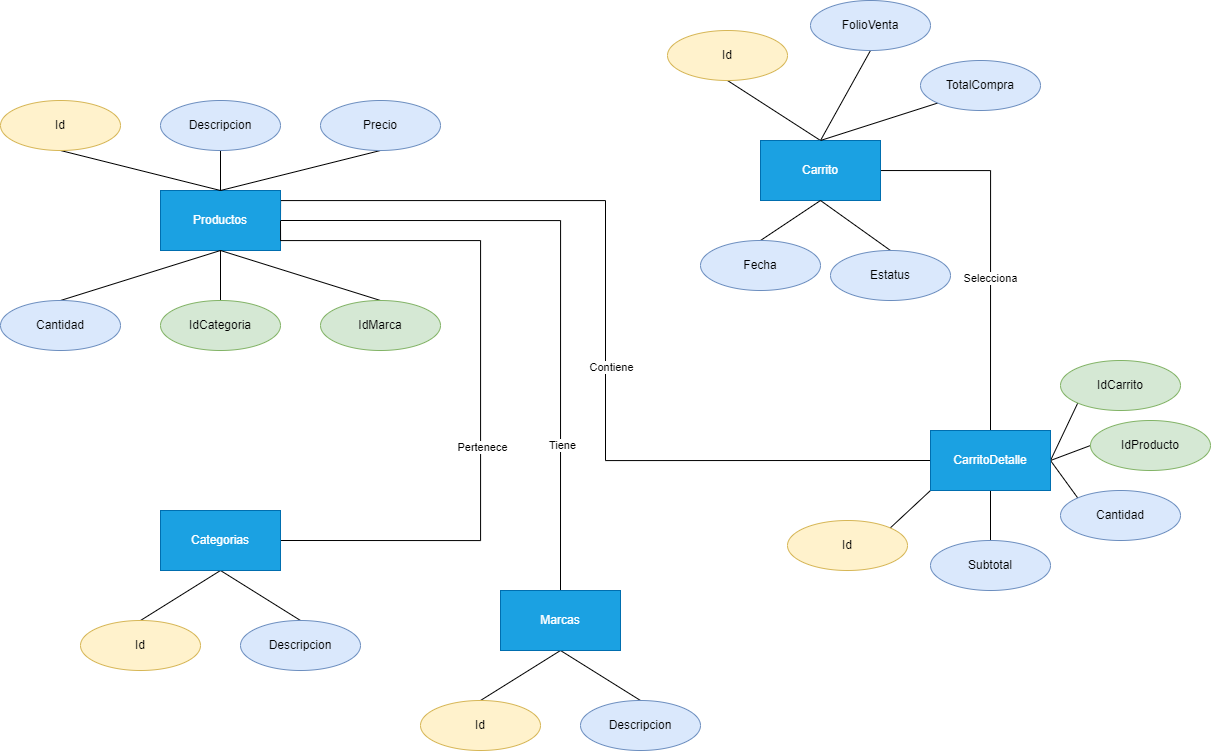

The diagram above was exported from draw.io. Its source (the exported page's mxGraphModel, read from the mxfile embedded in the PNG):
<mxGraphModel dx="1203" dy="2057" grid="1" gridSize="10" guides="1" tooltips="1" connect="1" arrows="1" fold="1" page="1" pageScale="1" pageWidth="827" pageHeight="1169" math="0" shadow="0">
  <root>
    <mxCell id="0" />
    <mxCell id="1" parent="0" />
    <mxCell id="HNK-tWX8HzxCnmvKZeUR-49" style="edgeStyle=orthogonalEdgeStyle;rounded=0;orthogonalLoop=1;jettySize=auto;html=1;exitX=1;exitY=0.5;exitDx=0;exitDy=0;entryX=0.5;entryY=0;entryDx=0;entryDy=0;endArrow=none;endFill=0;" edge="1" parent="1" source="HNK-tWX8HzxCnmvKZeUR-1" target="HNK-tWX8HzxCnmvKZeUR-21">
      <mxGeometry relative="1" as="geometry" />
    </mxCell>
    <mxCell id="HNK-tWX8HzxCnmvKZeUR-53" value="Tiene" style="edgeLabel;html=1;align=center;verticalAlign=middle;resizable=0;points=[];" vertex="1" connectable="0" parent="HNK-tWX8HzxCnmvKZeUR-49">
      <mxGeometry x="0.5539" y="1" relative="1" as="geometry">
        <mxPoint as="offset" />
      </mxGeometry>
    </mxCell>
    <mxCell id="HNK-tWX8HzxCnmvKZeUR-51" style="edgeStyle=orthogonalEdgeStyle;rounded=0;orthogonalLoop=1;jettySize=auto;html=1;exitX=1;exitY=0.5;exitDx=0;exitDy=0;entryX=0;entryY=0.5;entryDx=0;entryDy=0;endArrow=none;endFill=0;" edge="1" parent="1" source="HNK-tWX8HzxCnmvKZeUR-1" target="HNK-tWX8HzxCnmvKZeUR-37">
      <mxGeometry relative="1" as="geometry">
        <Array as="points">
          <mxPoint x="320" y="140" />
          <mxPoint x="645" y="140" />
          <mxPoint x="645" y="400" />
        </Array>
      </mxGeometry>
    </mxCell>
    <mxCell id="HNK-tWX8HzxCnmvKZeUR-54" value="Contiene" style="edgeLabel;html=1;align=center;verticalAlign=middle;resizable=0;points=[];" vertex="1" connectable="0" parent="HNK-tWX8HzxCnmvKZeUR-51">
      <mxGeometry x="0.0979" y="5" relative="1" as="geometry">
        <mxPoint as="offset" />
      </mxGeometry>
    </mxCell>
    <mxCell id="HNK-tWX8HzxCnmvKZeUR-1" value="Productos" style="rounded=0;whiteSpace=wrap;html=1;fillColor=#1ba1e2;fontColor=#ffffff;strokeColor=#006EAF;" vertex="1" parent="1">
      <mxGeometry x="200" y="130" width="120" height="60" as="geometry" />
    </mxCell>
    <mxCell id="HNK-tWX8HzxCnmvKZeUR-8" style="rounded=0;orthogonalLoop=1;jettySize=auto;html=1;exitX=0.5;exitY=1;exitDx=0;exitDy=0;entryX=0.5;entryY=0;entryDx=0;entryDy=0;endArrow=none;endFill=0;" edge="1" parent="1" source="HNK-tWX8HzxCnmvKZeUR-2" target="HNK-tWX8HzxCnmvKZeUR-1">
      <mxGeometry relative="1" as="geometry" />
    </mxCell>
    <mxCell id="HNK-tWX8HzxCnmvKZeUR-2" value="Id" style="ellipse;whiteSpace=wrap;html=1;fillColor=#fff2cc;strokeColor=#d6b656;" vertex="1" parent="1">
      <mxGeometry x="40" y="40" width="120" height="50" as="geometry" />
    </mxCell>
    <mxCell id="HNK-tWX8HzxCnmvKZeUR-9" style="edgeStyle=none;rounded=0;orthogonalLoop=1;jettySize=auto;html=1;exitX=0.5;exitY=1;exitDx=0;exitDy=0;entryX=0.5;entryY=0;entryDx=0;entryDy=0;endArrow=none;endFill=0;" edge="1" parent="1" source="HNK-tWX8HzxCnmvKZeUR-3" target="HNK-tWX8HzxCnmvKZeUR-1">
      <mxGeometry relative="1" as="geometry" />
    </mxCell>
    <mxCell id="HNK-tWX8HzxCnmvKZeUR-3" value="Descripcion" style="ellipse;whiteSpace=wrap;html=1;fillColor=#dae8fc;strokeColor=#6c8ebf;" vertex="1" parent="1">
      <mxGeometry x="200" y="40" width="120" height="50" as="geometry" />
    </mxCell>
    <mxCell id="HNK-tWX8HzxCnmvKZeUR-10" style="edgeStyle=none;rounded=0;orthogonalLoop=1;jettySize=auto;html=1;exitX=0.5;exitY=1;exitDx=0;exitDy=0;entryX=0.5;entryY=0;entryDx=0;entryDy=0;endArrow=none;endFill=0;" edge="1" parent="1" source="HNK-tWX8HzxCnmvKZeUR-4" target="HNK-tWX8HzxCnmvKZeUR-1">
      <mxGeometry relative="1" as="geometry" />
    </mxCell>
    <mxCell id="HNK-tWX8HzxCnmvKZeUR-4" value="Precio" style="ellipse;whiteSpace=wrap;html=1;fillColor=#dae8fc;strokeColor=#6c8ebf;" vertex="1" parent="1">
      <mxGeometry x="360" y="40" width="120" height="50" as="geometry" />
    </mxCell>
    <mxCell id="HNK-tWX8HzxCnmvKZeUR-11" style="edgeStyle=none;rounded=0;orthogonalLoop=1;jettySize=auto;html=1;exitX=0.5;exitY=0;exitDx=0;exitDy=0;entryX=0.5;entryY=1;entryDx=0;entryDy=0;endArrow=none;endFill=0;" edge="1" parent="1" source="HNK-tWX8HzxCnmvKZeUR-5" target="HNK-tWX8HzxCnmvKZeUR-1">
      <mxGeometry relative="1" as="geometry" />
    </mxCell>
    <mxCell id="HNK-tWX8HzxCnmvKZeUR-5" value="Cantidad" style="ellipse;whiteSpace=wrap;html=1;fillColor=#dae8fc;strokeColor=#6c8ebf;" vertex="1" parent="1">
      <mxGeometry x="40" y="240" width="120" height="50" as="geometry" />
    </mxCell>
    <mxCell id="HNK-tWX8HzxCnmvKZeUR-12" style="edgeStyle=none;rounded=0;orthogonalLoop=1;jettySize=auto;html=1;exitX=0.5;exitY=0;exitDx=0;exitDy=0;endArrow=none;endFill=0;" edge="1" parent="1" source="HNK-tWX8HzxCnmvKZeUR-6">
      <mxGeometry relative="1" as="geometry">
        <mxPoint x="260" y="190" as="targetPoint" />
      </mxGeometry>
    </mxCell>
    <mxCell id="HNK-tWX8HzxCnmvKZeUR-6" value="IdCategoria" style="ellipse;whiteSpace=wrap;html=1;fillColor=#d5e8d4;strokeColor=#82b366;" vertex="1" parent="1">
      <mxGeometry x="200" y="240" width="120" height="50" as="geometry" />
    </mxCell>
    <mxCell id="HNK-tWX8HzxCnmvKZeUR-13" style="edgeStyle=none;rounded=0;orthogonalLoop=1;jettySize=auto;html=1;exitX=0.5;exitY=0;exitDx=0;exitDy=0;entryX=0.5;entryY=1;entryDx=0;entryDy=0;endArrow=none;endFill=0;" edge="1" parent="1" source="HNK-tWX8HzxCnmvKZeUR-7" target="HNK-tWX8HzxCnmvKZeUR-1">
      <mxGeometry relative="1" as="geometry" />
    </mxCell>
    <mxCell id="HNK-tWX8HzxCnmvKZeUR-7" value="IdMarca" style="ellipse;whiteSpace=wrap;html=1;fillColor=#d5e8d4;strokeColor=#82b366;" vertex="1" parent="1">
      <mxGeometry x="360" y="240" width="120" height="50" as="geometry" />
    </mxCell>
    <mxCell id="HNK-tWX8HzxCnmvKZeUR-17" style="edgeStyle=none;rounded=0;orthogonalLoop=1;jettySize=auto;html=1;exitX=0.5;exitY=1;exitDx=0;exitDy=0;entryX=0.5;entryY=0;entryDx=0;entryDy=0;endArrow=none;endFill=0;" edge="1" parent="1" source="HNK-tWX8HzxCnmvKZeUR-14" target="HNK-tWX8HzxCnmvKZeUR-15">
      <mxGeometry relative="1" as="geometry" />
    </mxCell>
    <mxCell id="HNK-tWX8HzxCnmvKZeUR-18" style="edgeStyle=none;rounded=0;orthogonalLoop=1;jettySize=auto;html=1;exitX=0.5;exitY=1;exitDx=0;exitDy=0;entryX=0.5;entryY=0;entryDx=0;entryDy=0;endArrow=none;endFill=0;" edge="1" parent="1" source="HNK-tWX8HzxCnmvKZeUR-14" target="HNK-tWX8HzxCnmvKZeUR-16">
      <mxGeometry relative="1" as="geometry" />
    </mxCell>
    <mxCell id="HNK-tWX8HzxCnmvKZeUR-48" style="edgeStyle=orthogonalEdgeStyle;rounded=0;orthogonalLoop=1;jettySize=auto;html=1;exitX=1;exitY=0.5;exitDx=0;exitDy=0;entryX=1;entryY=0.5;entryDx=0;entryDy=0;endArrow=none;endFill=0;" edge="1" parent="1" source="HNK-tWX8HzxCnmvKZeUR-14" target="HNK-tWX8HzxCnmvKZeUR-1">
      <mxGeometry relative="1" as="geometry">
        <Array as="points">
          <mxPoint x="520" y="480" />
          <mxPoint x="520" y="180" />
          <mxPoint x="320" y="180" />
        </Array>
      </mxGeometry>
    </mxCell>
    <mxCell id="HNK-tWX8HzxCnmvKZeUR-52" value="Pertenece" style="edgeLabel;html=1;align=center;verticalAlign=middle;resizable=0;points=[];" vertex="1" connectable="0" parent="HNK-tWX8HzxCnmvKZeUR-48">
      <mxGeometry x="-0.1857" y="-1" relative="1" as="geometry">
        <mxPoint as="offset" />
      </mxGeometry>
    </mxCell>
    <mxCell id="HNK-tWX8HzxCnmvKZeUR-14" value="Categorias" style="rounded=0;whiteSpace=wrap;html=1;fillColor=#1ba1e2;fontColor=#ffffff;strokeColor=#006EAF;" vertex="1" parent="1">
      <mxGeometry x="200" y="450" width="120" height="60" as="geometry" />
    </mxCell>
    <mxCell id="HNK-tWX8HzxCnmvKZeUR-15" value="Id" style="ellipse;whiteSpace=wrap;html=1;fillColor=#fff2cc;strokeColor=#d6b656;" vertex="1" parent="1">
      <mxGeometry x="120" y="560" width="120" height="50" as="geometry" />
    </mxCell>
    <mxCell id="HNK-tWX8HzxCnmvKZeUR-16" value="Descripcion" style="ellipse;whiteSpace=wrap;html=1;fillColor=#dae8fc;strokeColor=#6c8ebf;" vertex="1" parent="1">
      <mxGeometry x="280" y="560" width="120" height="50" as="geometry" />
    </mxCell>
    <mxCell id="HNK-tWX8HzxCnmvKZeUR-19" style="edgeStyle=none;rounded=0;orthogonalLoop=1;jettySize=auto;html=1;exitX=0.5;exitY=1;exitDx=0;exitDy=0;entryX=0.5;entryY=0;entryDx=0;entryDy=0;endArrow=none;endFill=0;" edge="1" parent="1" source="HNK-tWX8HzxCnmvKZeUR-21" target="HNK-tWX8HzxCnmvKZeUR-22">
      <mxGeometry relative="1" as="geometry" />
    </mxCell>
    <mxCell id="HNK-tWX8HzxCnmvKZeUR-20" style="edgeStyle=none;rounded=0;orthogonalLoop=1;jettySize=auto;html=1;exitX=0.5;exitY=1;exitDx=0;exitDy=0;entryX=0.5;entryY=0;entryDx=0;entryDy=0;endArrow=none;endFill=0;" edge="1" parent="1" source="HNK-tWX8HzxCnmvKZeUR-21" target="HNK-tWX8HzxCnmvKZeUR-23">
      <mxGeometry relative="1" as="geometry" />
    </mxCell>
    <mxCell id="HNK-tWX8HzxCnmvKZeUR-21" value="Marcas" style="rounded=0;whiteSpace=wrap;html=1;fillColor=#1ba1e2;fontColor=#ffffff;strokeColor=#006EAF;" vertex="1" parent="1">
      <mxGeometry x="540" y="530" width="120" height="60" as="geometry" />
    </mxCell>
    <mxCell id="HNK-tWX8HzxCnmvKZeUR-22" value="Id" style="ellipse;whiteSpace=wrap;html=1;fillColor=#fff2cc;strokeColor=#d6b656;" vertex="1" parent="1">
      <mxGeometry x="460" y="640" width="120" height="50" as="geometry" />
    </mxCell>
    <mxCell id="HNK-tWX8HzxCnmvKZeUR-23" value="Descripcion" style="ellipse;whiteSpace=wrap;html=1;fillColor=#dae8fc;strokeColor=#6c8ebf;" vertex="1" parent="1">
      <mxGeometry x="620" y="640" width="120" height="50" as="geometry" />
    </mxCell>
    <mxCell id="HNK-tWX8HzxCnmvKZeUR-24" style="edgeStyle=none;rounded=0;orthogonalLoop=1;jettySize=auto;html=1;exitX=0.5;exitY=0;exitDx=0;exitDy=0;entryX=0.5;entryY=1;entryDx=0;entryDy=0;endArrow=none;endFill=0;" edge="1" parent="1" source="HNK-tWX8HzxCnmvKZeUR-26" target="HNK-tWX8HzxCnmvKZeUR-27">
      <mxGeometry relative="1" as="geometry" />
    </mxCell>
    <mxCell id="HNK-tWX8HzxCnmvKZeUR-25" style="edgeStyle=none;rounded=0;orthogonalLoop=1;jettySize=auto;html=1;exitX=0.5;exitY=0;exitDx=0;exitDy=0;entryX=0.5;entryY=1;entryDx=0;entryDy=0;endArrow=none;endFill=0;" edge="1" parent="1" source="HNK-tWX8HzxCnmvKZeUR-26" target="HNK-tWX8HzxCnmvKZeUR-28">
      <mxGeometry relative="1" as="geometry" />
    </mxCell>
    <mxCell id="HNK-tWX8HzxCnmvKZeUR-50" style="edgeStyle=orthogonalEdgeStyle;rounded=0;orthogonalLoop=1;jettySize=auto;html=1;exitX=0;exitY=0.5;exitDx=0;exitDy=0;entryX=0.5;entryY=0;entryDx=0;entryDy=0;endArrow=none;endFill=0;" edge="1" parent="1" source="HNK-tWX8HzxCnmvKZeUR-26" target="HNK-tWX8HzxCnmvKZeUR-37">
      <mxGeometry relative="1" as="geometry">
        <Array as="points">
          <mxPoint x="1030" y="110" />
        </Array>
      </mxGeometry>
    </mxCell>
    <mxCell id="HNK-tWX8HzxCnmvKZeUR-55" value="Selecciona" style="edgeLabel;html=1;align=center;verticalAlign=middle;resizable=0;points=[];" vertex="1" connectable="0" parent="HNK-tWX8HzxCnmvKZeUR-50">
      <mxGeometry x="0.3724" y="-1" relative="1" as="geometry">
        <mxPoint as="offset" />
      </mxGeometry>
    </mxCell>
    <mxCell id="HNK-tWX8HzxCnmvKZeUR-26" value="Carrito" style="rounded=0;whiteSpace=wrap;html=1;fillColor=#1ba1e2;fontColor=#ffffff;strokeColor=#006EAF;" vertex="1" parent="1">
      <mxGeometry x="800" y="80" width="120" height="60" as="geometry" />
    </mxCell>
    <mxCell id="HNK-tWX8HzxCnmvKZeUR-27" value="Id" style="ellipse;whiteSpace=wrap;html=1;fillColor=#fff2cc;strokeColor=#d6b656;" vertex="1" parent="1">
      <mxGeometry x="707" y="-30" width="120" height="50" as="geometry" />
    </mxCell>
    <mxCell id="HNK-tWX8HzxCnmvKZeUR-28" value="FolioVenta" style="ellipse;whiteSpace=wrap;html=1;fillColor=#dae8fc;strokeColor=#6c8ebf;" vertex="1" parent="1">
      <mxGeometry x="850" y="-60" width="120" height="50" as="geometry" />
    </mxCell>
    <mxCell id="HNK-tWX8HzxCnmvKZeUR-30" style="edgeStyle=none;rounded=0;orthogonalLoop=1;jettySize=auto;html=1;exitX=0;exitY=1;exitDx=0;exitDy=0;entryX=0.5;entryY=0;entryDx=0;entryDy=0;endArrow=none;endFill=0;" edge="1" parent="1" source="HNK-tWX8HzxCnmvKZeUR-29" target="HNK-tWX8HzxCnmvKZeUR-26">
      <mxGeometry relative="1" as="geometry" />
    </mxCell>
    <mxCell id="HNK-tWX8HzxCnmvKZeUR-29" value="TotalCompra" style="ellipse;whiteSpace=wrap;html=1;fillColor=#dae8fc;strokeColor=#6c8ebf;" vertex="1" parent="1">
      <mxGeometry x="960" width="120" height="50" as="geometry" />
    </mxCell>
    <mxCell id="HNK-tWX8HzxCnmvKZeUR-35" style="edgeStyle=none;rounded=0;orthogonalLoop=1;jettySize=auto;html=1;exitX=0.5;exitY=0;exitDx=0;exitDy=0;entryX=0.5;entryY=1;entryDx=0;entryDy=0;endArrow=none;endFill=0;" edge="1" parent="1" source="HNK-tWX8HzxCnmvKZeUR-31" target="HNK-tWX8HzxCnmvKZeUR-26">
      <mxGeometry relative="1" as="geometry" />
    </mxCell>
    <mxCell id="HNK-tWX8HzxCnmvKZeUR-31" value="Estatus" style="ellipse;whiteSpace=wrap;html=1;fillColor=#dae8fc;strokeColor=#6c8ebf;" vertex="1" parent="1">
      <mxGeometry x="870" y="190" width="120" height="50" as="geometry" />
    </mxCell>
    <mxCell id="HNK-tWX8HzxCnmvKZeUR-34" style="edgeStyle=none;rounded=0;orthogonalLoop=1;jettySize=auto;html=1;exitX=0.5;exitY=0;exitDx=0;exitDy=0;entryX=0.5;entryY=1;entryDx=0;entryDy=0;endArrow=none;endFill=0;" edge="1" parent="1" source="HNK-tWX8HzxCnmvKZeUR-32" target="HNK-tWX8HzxCnmvKZeUR-26">
      <mxGeometry relative="1" as="geometry" />
    </mxCell>
    <mxCell id="HNK-tWX8HzxCnmvKZeUR-32" value="Fecha" style="ellipse;whiteSpace=wrap;html=1;fillColor=#dae8fc;strokeColor=#6c8ebf;" vertex="1" parent="1">
      <mxGeometry x="740" y="180" width="120" height="50" as="geometry" />
    </mxCell>
    <mxCell id="HNK-tWX8HzxCnmvKZeUR-43" style="edgeStyle=none;rounded=0;orthogonalLoop=1;jettySize=auto;html=1;exitX=0;exitY=1;exitDx=0;exitDy=0;entryX=1;entryY=0;entryDx=0;entryDy=0;endArrow=none;endFill=0;" edge="1" parent="1" source="HNK-tWX8HzxCnmvKZeUR-37" target="HNK-tWX8HzxCnmvKZeUR-38">
      <mxGeometry relative="1" as="geometry" />
    </mxCell>
    <mxCell id="HNK-tWX8HzxCnmvKZeUR-44" style="edgeStyle=none;rounded=0;orthogonalLoop=1;jettySize=auto;html=1;exitX=0.5;exitY=1;exitDx=0;exitDy=0;entryX=0.5;entryY=0;entryDx=0;entryDy=0;endArrow=none;endFill=0;" edge="1" parent="1" source="HNK-tWX8HzxCnmvKZeUR-37" target="HNK-tWX8HzxCnmvKZeUR-42">
      <mxGeometry relative="1" as="geometry" />
    </mxCell>
    <mxCell id="HNK-tWX8HzxCnmvKZeUR-45" style="edgeStyle=none;rounded=0;orthogonalLoop=1;jettySize=auto;html=1;entryX=0;entryY=1;entryDx=0;entryDy=0;endArrow=none;endFill=0;exitX=1;exitY=0.5;exitDx=0;exitDy=0;" edge="1" parent="1" source="HNK-tWX8HzxCnmvKZeUR-37" target="HNK-tWX8HzxCnmvKZeUR-39">
      <mxGeometry relative="1" as="geometry">
        <mxPoint x="1100" y="400" as="sourcePoint" />
      </mxGeometry>
    </mxCell>
    <mxCell id="HNK-tWX8HzxCnmvKZeUR-46" style="edgeStyle=none;rounded=0;orthogonalLoop=1;jettySize=auto;html=1;exitX=1;exitY=0.5;exitDx=0;exitDy=0;entryX=0;entryY=0.5;entryDx=0;entryDy=0;endArrow=none;endFill=0;" edge="1" parent="1" source="HNK-tWX8HzxCnmvKZeUR-37" target="HNK-tWX8HzxCnmvKZeUR-40">
      <mxGeometry relative="1" as="geometry" />
    </mxCell>
    <mxCell id="HNK-tWX8HzxCnmvKZeUR-47" style="edgeStyle=none;rounded=0;orthogonalLoop=1;jettySize=auto;html=1;exitX=1;exitY=0.5;exitDx=0;exitDy=0;entryX=0;entryY=0;entryDx=0;entryDy=0;endArrow=none;endFill=0;" edge="1" parent="1" source="HNK-tWX8HzxCnmvKZeUR-37" target="HNK-tWX8HzxCnmvKZeUR-41">
      <mxGeometry relative="1" as="geometry" />
    </mxCell>
    <mxCell id="HNK-tWX8HzxCnmvKZeUR-37" value="CarritoDetalle" style="rounded=0;whiteSpace=wrap;html=1;fillColor=#1ba1e2;fontColor=#ffffff;strokeColor=#006EAF;" vertex="1" parent="1">
      <mxGeometry x="970" y="370" width="120" height="60" as="geometry" />
    </mxCell>
    <mxCell id="HNK-tWX8HzxCnmvKZeUR-38" value="Id" style="ellipse;whiteSpace=wrap;html=1;fillColor=#fff2cc;strokeColor=#d6b656;" vertex="1" parent="1">
      <mxGeometry x="827" y="460" width="120" height="50" as="geometry" />
    </mxCell>
    <mxCell id="HNK-tWX8HzxCnmvKZeUR-39" value="IdCarrito" style="ellipse;whiteSpace=wrap;html=1;fillColor=#d5e8d4;strokeColor=#82b366;" vertex="1" parent="1">
      <mxGeometry x="1100" y="300" width="120" height="50" as="geometry" />
    </mxCell>
    <mxCell id="HNK-tWX8HzxCnmvKZeUR-40" value="IdProducto" style="ellipse;whiteSpace=wrap;html=1;fillColor=#d5e8d4;strokeColor=#82b366;" vertex="1" parent="1">
      <mxGeometry x="1130" y="360" width="120" height="50" as="geometry" />
    </mxCell>
    <mxCell id="HNK-tWX8HzxCnmvKZeUR-41" value="Cantidad" style="ellipse;whiteSpace=wrap;html=1;fillColor=#dae8fc;strokeColor=#6c8ebf;" vertex="1" parent="1">
      <mxGeometry x="1100" y="430" width="120" height="50" as="geometry" />
    </mxCell>
    <mxCell id="HNK-tWX8HzxCnmvKZeUR-42" value="Subtotal" style="ellipse;whiteSpace=wrap;html=1;fillColor=#dae8fc;strokeColor=#6c8ebf;" vertex="1" parent="1">
      <mxGeometry x="970" y="480" width="120" height="50" as="geometry" />
    </mxCell>
  </root>
</mxGraphModel>